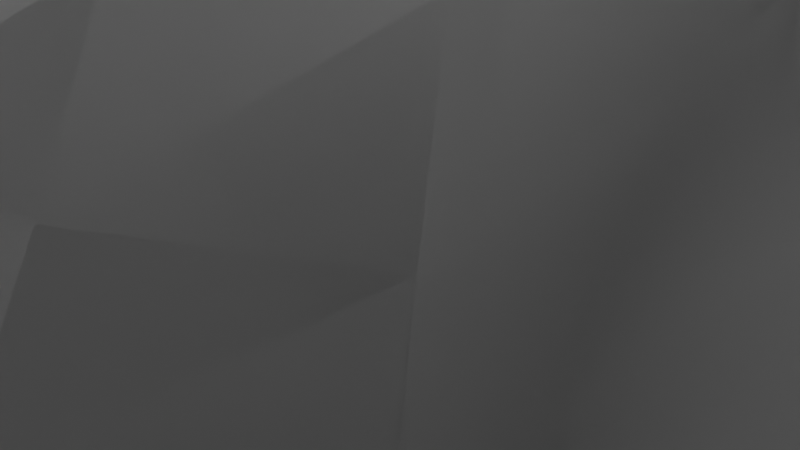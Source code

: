 # Source: EnvironmentStructuresBlockout.blend  (saved by Blender 3.6.13; exported with 4.5.12 LTS)
import bpy
from mathutils import Matrix  # noqa: F401  (used for matrix-valued properties, if any)

bpy.ops.wm.read_factory_settings(use_empty=True)
scene = bpy.context.scene
scene.name = 'Scene'

# ---- collections
col_collection = bpy.data.collections.new('Collection'); scene.collection.children.link(col_collection)

# ---- world
world_world = bpy.data.worlds.new('World'); scene.world = world_world
world_world.use_nodes = True; world_world.node_tree.nodes.clear()
_N = world_world.node_tree.nodes; _L = world_world.node_tree.links
n0 = _N.new('ShaderNodeOutputWorld'); n0.name = 'World Output'; n0.location = (300, 300)
n1 = _N.new('ShaderNodeBackground'); n1.name = 'Background'; n1.location = (10, 300)
n1.inputs[0].default_value = (0.05088, 0.05088, 0.05088, 1.0)
_L.new(n1.outputs[0], n0.inputs[0])
n0.is_active_output = True
world_world.color = (0.05088, 0.05088, 0.05088)
world_world.use_sun_shadow = False
world_world.sun_shadow_jitter_overblur = 0.0

# ---- cameras
cam_camera = bpy.data.cameras.new('Camera')
cam_camera.clip_end = 100.0
cam_camera.ortho_scale = 7.314

# ---- lights
light_light = bpy.data.lights.new('Light', 'POINT')
light_light.transmission_factor = 0.0
light_light.energy = 1000.0
light_light.shadow_soft_size = 0.1
light_light.shadow_maximum_resolution = 0.006
light_light.use_absolute_resolution = True

# ---- meshes
me_vert = bpy.data.meshes.new('Vert')
me_vert.from_pydata([(0.8284, 0.8244, 0.0), (-0.8284, 0.8244, 0.0), (-0.8284, -0.8244, 0.0), (0.8284, -0.8244, 0.0), (0.5386, 0.654, 0.7219), (-0.5386, 0.654, 0.7219), (-0.5386, -0.4006, 0.8314), (0.5386, -0.4006, 0.8314), (0.4561, 1.19, 2.091), (-0.4561, 1.19, 2.091), (-0.4561, 0.5972, 2.748), (0.4561, 0.5972, 2.748), (0.4521, 1.643, 2.4), (-0.4521, 1.643, 2.4), (-0.4521, 1.375, 3.22), (0.4521, 1.375, 3.22), (0.4523, 3.322, 1.634), (-0.4523, 3.322, 1.634), (-0.4523, 3.943, 2.287), (0.4523, 3.943, 2.287), (0.5665, 4.398, 0.6026), (-0.5665, 4.398, 0.6026), (-0.5665, 5.437, 0.9461), (0.5665, 5.437, 0.9461), (0.9188, 4.354, 0.0), (-0.9188, 4.354, 0.0), (-0.9188, 6.164, 0.0), (0.9188, 6.164, 0.0), (0.4715, 2.681, 2.098), (-0.4715, 2.681, 2.098), (-0.4715, 3.214, 2.856), (0.4715, 3.214, 2.856), (0.4569, 0.7932, 1.502), (-0.4569, 0.7932, 1.502), (-0.4569, -0.00171, 1.892), (0.4569, -0.00171, 1.892), (0.4439, 2.138, 2.431), (-0.4439, 2.138, 2.431), (-0.4439, 2.312, 3.252), (0.4439, 2.312, 3.252), (0.4842, 3.995, 1.174), (-0.4842, 3.995, 1.174), (-0.4842, 4.755, 1.757), (0.4842, 4.755, 1.757), (1.156, -1.49e-08, 0.0), (0.0, -1.15, 0.0), (-1.156, 1.49e-08, 0.0), (0.0, 1.15, 0.0), (1.282, 5.259, 0.0), (1.49e-08, 3.996, 0.0), (-1.282, 5.259, 0.0), (-1.49e-08, 6.522, 0.0), (0.6635, 0.714, 0.3504), (-0.6635, 0.714, 0.3504), (6.519e-09, 0.8625, 0.7003), (-0.6635, -0.6041, 0.3864), (-0.7515, 0.1267, 0.7766), (0.6635, -0.6041, 0.3864), (-6.519e-09, -0.6091, 0.853), (0.7515, 0.1267, 0.7766), (0.4545, 0.9741, 1.832), (-9.313e-10, 0.9503, 1.425), (-0.4545, 0.9741, 1.832), (7.451e-09, 1.307, 1.962), (-0.6375, 0.3957, 1.697), (-0.4545, 0.27, 2.365), (-0.6363, 0.8935, 2.42), (9.313e-10, -0.1588, 1.969), (0.4545, 0.27, 2.365), (-7.451e-09, 0.48, 2.877), (0.6375, 0.3957, 1.697), (0.6363, 0.8935, 2.42), (0.4567, 1.413, 2.278), (-0.4567, 1.413, 2.278), (-2.794e-09, 1.696, 2.238), (-0.4567, 0.9646, 3.035), (-0.6308, 1.509, 2.81), (0.4567, 0.9646, 3.035), (2.794e-09, 1.322, 3.382), (0.6308, 1.509, 2.81), (0.4617, 2.988, 1.866), (9.313e-10, 2.576, 1.949), (-0.4617, 2.988, 1.866), (-9.313e-10, 3.199, 1.504), (-0.6579, 2.948, 2.477), (-0.4617, 3.58, 2.568), (-0.6312, 3.632, 1.96), (-9.313e-10, 3.32, 3.005), (0.4617, 3.58, 2.568), (9.313e-10, 4.066, 2.416), (0.6579, 2.948, 2.477), (0.6312, 3.632, 1.96), (0.5032, 4.253, 0.9004), (8.382e-09, 3.845, 1.058), (-0.5032, 4.253, 0.9004), (-9.313e-09, 4.193, 0.5346), (-0.6756, 4.375, 1.465), (-0.5032, 5.108, 1.387), (-0.7905, 4.918, 0.7743), (-8.382e-09, 4.906, 1.872), (0.5032, 5.108, 1.387), (9.313e-09, 5.642, 1.014), (0.6756, 4.375, 1.465), (0.7905, 4.918, 0.7743), (0.7139, 4.415, 0.3005), (-0.7139, 4.415, 0.3005), (-0.7139, 5.789, 0.477), (0.7139, 5.789, 0.477), (0.4603, 2.401, 2.301), (3.725e-09, 2.103, 2.269), (-0.4603, 2.401, 2.301), (-0.6194, 2.225, 2.841), (-0.4603, 2.787, 3.097), (-3.725e-09, 2.347, 3.414), (0.4603, 2.787, 3.097), (0.6194, 2.225, 2.841), (0.4756, 0.68, 1.118), (-0.4756, 0.68, 1.118), (-0.4756, -0.2129, 1.355), (0.4756, -0.2129, 1.355), (0.4433, 1.885, 2.459), (-0.4433, 1.885, 2.459), (-0.4433, 1.83, 3.294), (0.4433, 1.83, 3.294), (0.4648, 3.669, 1.411), (-0.4648, 3.669, 1.411), (-0.4648, 4.35, 2.037), (0.4648, 4.35, 2.037), (9.313e-09, 0.9745, 0.3433), (-0.9258, 0.05497, 0.3684), (-9.313e-09, -0.8646, 0.3935), (0.9258, 0.05497, 0.3684), (1.211e-08, 1.113, 1.727), (-0.6341, 0.622, 2.099), (-1.211e-08, 0.1308, 2.47), (0.6341, 0.622, 2.099), (-9.313e-10, 1.502, 2.128), (-0.6373, 1.189, 2.657), (9.313e-10, 0.8758, 3.185), (0.6373, 1.189, 2.657), (-1.024e-08, 2.871, 1.727), (-0.6442, 3.284, 2.217), (1.024e-08, 3.697, 2.706), (0.6442, 3.284, 2.217), (1.863e-09, 4.084, 0.8042), (-0.7022, 4.681, 1.144), (-1.863e-09, 5.277, 1.483), (0.7022, 4.681, 1.144), (-5.588e-09, 4.144, 0.2656), (-0.9961, 5.102, 0.3887), (5.588e-09, 6.061, 0.5119), (0.9961, 5.102, 0.3887), (9.313e-10, 2.324, 2.144), (-0.6422, 2.594, 2.699), (-9.313e-10, 2.864, 3.254), (0.6422, 2.594, 2.699), (-9.313e-10, 0.8565, 1.071), (-0.6637, 0.2336, 1.236), (9.313e-10, -0.3894, 1.401), (0.6637, 0.2336, 1.236), (4.657e-09, 1.896, 2.294), (-0.6185, 1.857, 2.877), (-4.657e-09, 1.819, 3.459), (0.6185, 1.857, 2.877), (-1.863e-09, 3.535, 1.287), (-0.6485, 4.01, 1.724), (1.863e-09, 4.485, 2.16), (0.6485, 4.01, 1.724), (1.072, 0.4482, 0.0), (1.072, -0.4482, 0.0), (0.4503, -1.066, 0.0), (-0.4503, -1.066, 0.0), (-1.072, -0.4482, 0.0), (-1.072, 0.4482, 0.0), (-0.4503, 1.066, 0.0), (0.4503, 1.066, 0.0), (1.189, 5.751, 0.0), (1.189, 4.767, 0.0), (0.4994, 4.088, 0.0), (-0.4994, 4.088, 0.0), (-1.189, 4.767, 0.0), (-1.189, 5.751, 0.0), (-0.4994, 6.43, 0.0), (0.4994, 6.43, 0.0), (0.5939, 0.6749, 0.5326), (0.7433, 0.7659, 0.1738), (-0.7433, 0.7659, 0.1738), (-0.5939, 0.6749, 0.5326), (-0.2928, 0.8088, 0.7059), (0.2928, 0.8088, 0.7059), (-0.7433, -0.713, 0.1893), (-0.5939, -0.4996, 0.5988), (-0.6967, -0.1599, 0.8064), (-0.6967, 0.4134, 0.7469), (0.7433, -0.713, 0.1893), (0.5939, -0.4996, 0.5988), (0.2928, -0.5554, 0.8474), (-0.2928, -0.5554, 0.8474), (0.6967, 0.4134, 0.7469), (0.6967, -0.1599, 0.8064), (0.4551, 1.08, 1.971), (0.4547, 0.8771, 1.675), (0.2484, 0.9099, 1.445), (-0.2484, 0.9099, 1.445), (-0.4547, 0.8771, 1.675), (-0.4551, 1.08, 1.971), (-0.2479, 1.277, 1.995), (0.2479, 1.277, 1.995), (-0.5911, 0.6118, 1.591), (-0.5911, 0.1797, 1.803), (-0.4547, 0.1262, 2.139), (-0.4551, 0.4278, 2.568), (-0.5899, 0.7324, 2.598), (-0.5899, 1.055, 2.241), (-0.2484, -0.1184, 1.949), (0.2484, -0.1184, 1.949), (0.4547, 0.1262, 2.139), (0.4551, 0.4278, 2.568), (0.2479, 0.5102, 2.844), (-0.2479, 0.5102, 2.844), (0.5911, 0.1797, 1.803), (0.5911, 0.6118, 1.591), (0.5899, 1.055, 2.241), (0.5899, 0.7324, 2.598), (0.4552, 1.527, 2.347), (0.4568, 1.301, 2.193), (-0.4568, 1.301, 2.193), (-0.4552, 1.527, 2.347), (-0.2457, 1.682, 2.28), (0.2457, 1.682, 2.28), (-0.4568, 0.776, 2.904), (-0.4552, 1.164, 3.141), (-0.5848, 1.436, 3.033), (-0.5848, 1.582, 2.587), (0.4568, 0.776, 2.904), (0.4552, 1.164, 3.141), (0.2457, 1.335, 3.34), (-0.2457, 1.335, 3.34), (0.5848, 1.582, 2.587), (0.5848, 1.436, 3.033), (0.4551, 3.152, 1.749), (0.4685, 2.831, 1.984), (0.2563, 2.603, 1.987), (-0.2563, 2.603, 1.987), (-0.4685, 2.831, 1.984), (-0.4551, 3.152, 1.749), (-0.2459, 3.23, 1.538), (0.2459, 3.23, 1.538), (-0.6099, 2.803, 2.271), (-0.6099, 3.093, 2.683), (-0.4685, 3.402, 2.714), (-0.4551, 3.758, 2.424), (-0.5852, 3.801, 2.138), (-0.5852, 3.464, 1.783), (-0.2563, 3.293, 2.967), (0.2563, 3.293, 2.967), (0.4685, 3.402, 2.714), (0.4551, 3.758, 2.424), (0.2459, 4.034, 2.383), (-0.2459, 4.034, 2.383), (0.6099, 3.093, 2.683), (0.6099, 2.803, 2.271), (0.5852, 3.464, 1.783), (0.5852, 3.801, 2.138), (0.5258, 4.342, 0.7531), (0.4917, 4.136, 1.041), (0.2632, 3.884, 1.088), (-0.2632, 3.884, 1.088), (-0.4917, 4.136, 1.041), (-0.5258, 4.342, 0.7531), (-0.308, 4.246, 0.5521), (0.308, 4.246, 0.5521), (-0.6264, 4.169, 1.307), (-0.6264, 4.582, 1.624), (-0.4917, 4.938, 1.583), (-0.5258, 5.272, 1.173), (-0.7329, 5.2, 0.8677), (-0.7329, 4.635, 0.681), (-0.2632, 4.867, 1.842), (0.2632, 4.867, 1.842), (0.4917, 4.938, 1.583), (0.5258, 5.272, 1.173), (0.308, 5.589, 0.9966), (-0.308, 5.589, 0.9966), (0.6264, 4.582, 1.624), (0.6264, 4.169, 1.307), (0.7329, 4.635, 0.681), (0.7329, 5.2, 0.8677), (0.8125, 4.39, 0.1501), (0.6302, 4.421, 0.4514), (-0.6302, 4.421, 0.4514), (-0.8125, 4.39, 0.1501), (-0.6302, 5.609, 0.7133), (-0.8125, 5.975, 0.2389), (0.6302, 5.609, 0.7133), (0.8125, 5.975, 0.2389), (0.4681, 2.538, 2.206), (0.451, 2.267, 2.378), (0.2413, 2.112, 2.311), (-0.2413, 2.112, 2.311), (-0.451, 2.267, 2.378), (-0.4681, 2.538, 2.206), (-0.5742, 2.177, 2.619), (-0.5742, 2.272, 3.064), (-0.451, 2.553, 3.187), (-0.4681, 3.009, 2.985), (-0.2413, 2.338, 3.372), (0.2413, 2.338, 3.372), (0.451, 2.553, 3.187), (0.4681, 3.009, 2.985), (0.5742, 2.272, 3.064), (0.5742, 2.177, 2.619), (0.4627, 0.7266, 1.314), (0.4998, 0.6556, 0.9184), (-0.4998, 0.6556, 0.9184), (-0.4627, 0.7266, 1.314), (-0.4998, -0.3067, 1.086), (-0.4627, -0.1132, 1.627), (0.4998, -0.3067, 1.086), (0.4627, -0.1132, 1.627), (0.4415, 2.01, 2.458), (0.4475, 1.762, 2.439), (-0.4475, 1.762, 2.439), (-0.4415, 2.01, 2.458), (-0.4475, 1.597, 3.271), (-0.4415, 2.07, 3.287), (0.4475, 1.597, 3.271), (0.4415, 2.07, 3.287), (0.475, 3.838, 1.296), (0.4562, 3.496, 1.522), (-0.4562, 3.496, 1.522), (-0.475, 3.838, 1.296), (-0.4562, 4.143, 2.161), (-0.475, 4.557, 1.905), (0.4562, 4.143, 2.161), (0.475, 4.557, 1.905), (3.958e-09, 1.058, 0.1707), (-0.3607, 0.9075, 0.3451), (1.106e-08, 0.9071, 0.5196), (0.3607, 0.9075, 0.3451), (-1.037, 0.02645, 0.1815), (-0.8583, -0.3033, 0.3782), (-0.8288, 0.08766, 0.5657), (-0.8583, 0.4132, 0.3586), (-3.958e-09, -1.005, 0.1923), (0.3607, -0.7975, 0.3917), (-1.106e-08, -0.7317, 0.6119), (-0.3607, -0.7975, 0.3917), (1.037, 0.02645, 0.1815), (0.8583, 0.4132, 0.3586), (0.8288, 0.08766, 0.5657), (0.8583, -0.3033, 0.3782), (1.164e-10, 1.026, 1.584), (-0.2471, 1.077, 1.754), (3.725e-09, 1.209, 1.853), (0.2471, 1.077, 1.754), (-0.6345, 0.5016, 1.907), (-0.5879, 0.4306, 2.244), (-0.635, 0.7537, 2.27), (-0.5879, 0.8134, 1.954), (-1.164e-10, -0.02229, 2.231), (0.2471, 0.1666, 2.443), (-3.725e-09, 0.299, 2.686), (-0.2471, 0.1666, 2.443), (0.6345, 0.5016, 1.907), (0.5879, 0.8134, 1.954), (0.635, 0.7537, 2.27), (0.5879, 0.4306, 2.244), (-1.164e-10, 1.405, 2.053), (-0.2483, 1.479, 2.167), (-3.609e-09, 1.599, 2.19), (0.2483, 1.479, 2.167), (-0.6374, 1.039, 2.548), (-0.5908, 1.067, 2.862), (-0.6352, 1.345, 2.744), (-0.5908, 1.311, 2.451), (1.164e-10, 0.6722, 3.044), (0.2483, 0.8987, 3.146), (3.609e-09, 1.092, 3.298), (-0.2483, 0.8987, 3.146), (0.6374, 1.039, 2.548), (0.5908, 1.311, 2.451), (0.6352, 1.345, 2.744), (0.5908, 1.067, 2.862), (-7.334e-09, 2.718, 1.839), (-0.251, 2.901, 1.763), (-3.842e-09, 3.032, 1.615), (0.251, 2.901, 1.763), (-0.6537, 3.117, 2.349), (-0.5973, 3.445, 2.408), (-0.635, 3.455, 2.086), (-0.5973, 3.123, 2.026), (7.334e-09, 3.515, 2.859), (0.251, 3.667, 2.671), (3.842e-09, 3.877, 2.557), (-0.251, 3.667, 2.671), (0.6537, 3.117, 2.349), (0.5973, 3.123, 2.026), (0.635, 3.455, 2.086), (0.5973, 3.445, 2.408), (1.094e-08, 3.977, 0.9342), (-0.2736, 4.128, 0.8289), (-2.328e-10, 4.158, 0.6702), (0.2736, 4.128, 0.8289), (-0.6862, 4.537, 1.312), (-0.651, 4.913, 1.276), (-0.7337, 4.807, 0.9629), (-0.651, 4.448, 1.011), (-1.094e-08, 5.096, 1.691), (0.2736, 5.233, 1.459), (2.328e-10, 5.456, 1.256), (-0.2736, 5.233, 1.459), (0.6862, 4.537, 1.312), (0.651, 4.448, 1.011), (0.7337, 4.807, 0.9629), (0.651, 4.913, 1.276), (-7.218e-09, 4.186, 0.3996), (-0.3881, 4.214, 0.2746), (0.0, 4.076, 0.1325), (0.3881, 4.214, 0.2746), (-0.8793, 5.015, 0.5824), (-0.9235, 5.476, 0.4367), (-1.134, 5.182, 0.1945), (-0.9235, 4.729, 0.3408), (7.218e-09, 5.844, 0.7651), (0.3881, 5.991, 0.5029), (0.0, 6.289, 0.2564), (-0.3881, 5.991, 0.5029), (0.8793, 5.015, 0.5824), (0.9235, 4.729, 0.3408), (1.134, 5.182, 0.1945), (0.9235, 5.476, 0.4367), (3.842e-09, 2.211, 2.218), (-0.2502, 2.344, 2.185), (-3.492e-10, 2.445, 2.052), (0.2502, 2.344, 2.185), (-0.6294, 2.41, 2.783), (-0.5954, 2.699, 2.916), (-0.6532, 2.774, 2.596), (-0.5954, 2.489, 2.483), (-3.842e-09, 2.61, 3.347), (0.2502, 2.844, 3.214), (3.492e-10, 3.102, 3.139), (-0.2502, 2.844, 3.214), (0.6294, 2.41, 2.783), (0.5954, 2.489, 2.483), (0.6532, 2.774, 2.596), (0.5954, 2.699, 2.916), (3.609e-09, 0.8458, 0.8853), (-0.2586, 0.8111, 1.083), (-3.376e-09, 0.8926, 1.252), (0.2586, 0.8111, 1.083), (-0.6974, 0.1744, 1.002), (-0.6153, -0.00912, 1.301), (-0.6456, 0.3067, 1.471), (-0.6153, 0.4763, 1.172), (-3.609e-09, -0.4969, 1.119), (0.2586, -0.344, 1.389), (3.376e-09, -0.2792, 1.689), (-0.2586, -0.344, 1.389), (0.6974, 0.1744, 1.002), (0.6153, 0.4763, 1.172), (0.6456, 0.3067, 1.471), (0.6153, -0.00912, 1.301), (-3.609e-09, 1.795, 2.274), (-0.241, 1.893, 2.337), (3.725e-09, 1.998, 2.294), (0.241, 1.893, 2.337), (-0.6244, 1.68, 2.855), (-0.5734, 1.843, 3.104), (-0.6161, 2.04, 2.873), (-0.5734, 1.872, 2.65), (3.609e-09, 1.565, 3.436), (0.241, 1.822, 3.417), (-3.725e-09, 2.081, 3.451), (-0.241, 1.822, 3.417), (0.6244, 1.68, 2.855), (0.5734, 1.872, 2.65), (0.6161, 2.04, 2.873), (0.5734, 1.843, 3.104), (2.328e-10, 3.368, 1.396), (-0.2527, 3.569, 1.319), (3.842e-09, 3.696, 1.175), (0.2527, 3.569, 1.319), (-0.6366, 3.819, 1.841), (-0.6012, 4.195, 1.894), (-0.6627, 4.198, 1.601), (-0.6012, 3.825, 1.554), (-2.328e-10, 4.27, 2.287), (0.2527, 4.45, 2.129), (-3.842e-09, 4.7, 2.026), (-0.2527, 4.45, 2.129), (0.6366, 3.819, 1.841), (0.6012, 3.825, 1.554), (0.6627, 4.198, 1.601), (0.6012, 4.195, 1.894), (0.4041, 0.9831, 0.1715), (-0.4041, 0.9831, 0.1715), (-0.3229, 0.8473, 0.5229), (0.3229, 0.8473, 0.5229), (-0.9615, 0.4284, 0.1773), (-0.9615, -0.3755, 0.1857), (-0.7683, -0.2316, 0.5837), (-0.7683, 0.4069, 0.5477), (-0.4041, -0.9302, 0.1915), (0.4041, -0.9302, 0.1915), (0.3229, -0.672, 0.6086), (-0.3229, -0.672, 0.6086), (0.9615, -0.3755, 0.1857), (0.9615, 0.4284, 0.1773), (0.7683, 0.4069, 0.5477), (0.7683, -0.2316, 0.5837), (0.2472, 0.9873, 1.607), (-0.2472, 0.9873, 1.607), (-0.2474, 1.175, 1.884), (0.2474, 1.175, 1.884), (-0.5882, 0.7057, 1.781), (-0.5882, 0.2975, 2.033), (-0.5887, 0.5766, 2.432), (-0.5887, 0.9309, 2.107), (-0.2472, 0.01591, 2.207), (0.2472, 0.01591, 2.207), (0.2474, 0.3321, 2.656), (-0.2474, 0.3321, 2.656), (0.5882, 0.2975, 2.033), (0.5882, 0.7057, 1.781), (0.5887, 0.9309, 2.107), (0.5887, 0.5766, 2.432), (0.2483, 1.378, 2.089), (-0.2483, 1.378, 2.089), (-0.2475, 1.58, 2.23), (0.2475, 1.58, 2.23), (-0.5909, 1.181, 2.355), (-0.5909, 0.8958, 2.742), (-0.5889, 1.247, 2.96), (-0.5889, 1.444, 2.528), (-0.2483, 0.6989, 3.008), (0.2483, 0.6989, 3.008), (0.2475, 1.11, 3.258), (-0.2475, 1.11, 3.258), (0.5909, 0.8958, 2.742), (0.5909, 1.181, 2.355), (0.5889, 1.444, 2.528), (0.5889, 1.247, 2.96), (0.2547, 2.747, 1.876), (-0.2547, 2.747, 1.876), (-0.2474, 3.063, 1.649), (0.2474, 3.063, 1.649), (-0.606, 2.962, 2.15), (-0.606, 3.272, 2.547), (-0.5887, 3.619, 2.27), (-0.5887, 3.29, 1.903), (-0.2547, 3.486, 2.821), (0.2547, 3.486, 2.821), (0.2474, 3.847, 2.523), (-0.2474, 3.847, 2.523), (0.606, 3.272, 2.547), (0.606, 2.962, 2.15), (0.5887, 3.29, 1.903), (0.5887, 3.619, 2.27), (0.2673, 4.018, 0.9618), (-0.2673, 4.018, 0.9618), (-0.2859, 4.206, 0.6915), (0.2859, 4.206, 0.6915), (-0.6361, 4.319, 1.165), (-0.6361, 4.755, 1.46), (-0.6802, 5.06, 1.077), (-0.6802, 4.554, 0.8489), (-0.2673, 5.055, 1.663), (0.2673, 5.055, 1.663), (0.2859, 5.408, 1.234), (-0.2859, 5.408, 1.234), (0.6361, 4.755, 1.46), (0.6361, 4.319, 1.165), (0.6802, 4.554, 0.8489), (0.6802, 5.06, 1.077), (0.3426, 4.247, 0.413), (-0.3426, 4.247, 0.413), (-0.4417, 4.157, 0.1371), (0.4417, 4.157, 0.1371), (-0.8152, 4.692, 0.5112), (-0.8152, 5.338, 0.6535), (-1.051, 5.613, 0.2186), (-1.051, 4.751, 0.1704), (-0.3426, 5.784, 0.7518), (0.3426, 5.784, 0.7518), (0.4417, 6.208, 0.2519), (-0.4417, 6.208, 0.2519), (0.8152, 5.338, 0.6535), (0.8152, 4.692, 0.5112), (1.051, 4.751, 0.1704), (1.051, 5.613, 0.2186), (0.2452, 2.225, 2.259), (-0.2452, 2.225, 2.259), (-0.2545, 2.469, 2.092), (0.2545, 2.469, 2.092), (-0.5835, 2.333, 2.563), (-0.5835, 2.488, 3.003), (-0.6056, 2.902, 2.807), (-0.6056, 2.646, 2.384), (-0.2452, 2.595, 3.306), (0.2452, 2.595, 3.306), (0.2545, 3.078, 3.099), (-0.2545, 3.078, 3.099), (0.5835, 2.488, 3.003), (0.5835, 2.333, 2.563), (0.6056, 2.646, 2.384), (0.6056, 2.902, 2.807), (0.2717, 0.7968, 0.8938), (-0.2717, 0.7968, 0.8938), (-0.2515, 0.8499, 1.268), (0.2515, 0.8499, 1.268), (-0.6466, 0.436, 0.9566), (-0.6466, -0.08709, 1.048), (-0.5985, 0.07845, 1.556), (-0.5985, 0.5349, 1.386), (-0.2717, -0.4479, 1.11), (0.2717, -0.4479, 1.11), (0.2515, -0.2365, 1.673), (-0.2515, -0.2365, 1.673), (0.6466, -0.08709, 1.048), (0.6466, 0.436, 0.9566), (0.5985, 0.5349, 1.386), (0.5985, 0.07845, 1.556), (0.2433, 1.787, 2.317), (-0.2433, 1.787, 2.317), (-0.24, 2.001, 2.336), (0.24, 2.001, 2.336), (-0.5789, 1.725, 2.629), (-0.5789, 1.635, 3.081), (-0.5712, 2.056, 3.098), (-0.5712, 2.024, 2.647), (-0.2433, 1.573, 3.394), (0.2433, 1.573, 3.394), (0.24, 2.078, 3.409), (-0.24, 2.078, 3.409), (0.5789, 1.635, 3.081), (0.5789, 1.725, 2.629), (0.5712, 2.024, 2.647), (0.5712, 2.056, 3.098), (0.248, 3.401, 1.428), (-0.248, 3.401, 1.428), (-0.2582, 3.732, 1.206), (0.2582, 3.732, 1.206), (-0.5902, 3.643, 1.668), (-0.5902, 3.995, 2.015), (-0.6144, 4.393, 1.766), (-0.6144, 4.002, 1.435), (-0.248, 4.238, 2.254), (0.248, 4.238, 2.254), (0.2582, 4.663, 1.995), (-0.2582, 4.663, 1.995), (0.5902, 3.995, 2.015), (0.5902, 3.643, 1.668), (0.6144, 4.002, 1.435), (0.6144, 4.393, 1.766)], [], [(0, 175, 496, 185), (175, 47, 336, 496), (496, 336, 128, 339), (185, 496, 339, 52), (47, 174, 497, 336), (174, 1, 186, 497), (497, 186, 53, 337), (336, 497, 337, 128), (128, 337, 498, 338), (337, 53, 187, 498), (498, 187, 5, 188), (338, 498, 188, 54), (52, 339, 499, 184), (339, 128, 338, 499), (499, 338, 54, 189), (184, 499, 189, 4), (1, 173, 500, 186), (173, 46, 340, 500), (500, 340, 129, 343), (186, 500, 343, 53), (46, 172, 501, 340), (172, 2, 190, 501), (501, 190, 55, 341), (340, 501, 341, 129), (129, 341, 502, 342), (341, 55, 191, 502), (502, 191, 6, 192), (342, 502, 192, 56), (53, 343, 503, 187), (343, 129, 342, 503), (503, 342, 56, 193), (187, 503, 193, 5), (2, 171, 504, 190), (171, 45, 344, 504), (504, 344, 130, 347), (190, 504, 347, 55), (45, 170, 505, 344), (170, 3, 194, 505), (505, 194, 57, 345), (344, 505, 345, 130), (130, 345, 506, 346), (345, 57, 195, 506), (506, 195, 7, 196), (346, 506, 196, 58), (55, 347, 507, 191), (347, 130, 346, 507), (507, 346, 58, 197), (191, 507, 197, 6), (3, 169, 508, 194), (169, 44, 348, 508), (508, 348, 131, 351), (194, 508, 351, 57), (44, 168, 509, 348), (168, 0, 185, 509), (509, 185, 52, 349), (348, 509, 349, 131), (131, 349, 510, 350), (349, 52, 184, 510), (510, 184, 4, 198), (350, 510, 198, 59), (57, 351, 511, 195), (351, 131, 350, 511), (511, 350, 59, 199), (195, 511, 199, 7), (32, 202, 512, 201), (202, 61, 352, 512), (512, 352, 132, 355), (201, 512, 355, 60), (61, 203, 513, 352), (203, 33, 204, 513), (513, 204, 62, 353), (352, 513, 353, 132), (132, 353, 514, 354), (353, 62, 205, 514), (514, 205, 9, 206), (354, 514, 206, 63), (60, 355, 515, 200), (355, 132, 354, 515), (515, 354, 63, 207), (200, 515, 207, 8), (33, 208, 516, 204), (208, 64, 356, 516), (516, 356, 133, 359), (204, 516, 359, 62), (64, 209, 517, 356), (209, 34, 210, 517), (517, 210, 65, 357), (356, 517, 357, 133), (133, 357, 518, 358), (357, 65, 211, 518), (518, 211, 10, 212), (358, 518, 212, 66), (62, 359, 519, 205), (359, 133, 358, 519), (519, 358, 66, 213), (205, 519, 213, 9), (34, 214, 520, 210), (214, 67, 360, 520), (520, 360, 134, 363), (210, 520, 363, 65), (67, 215, 521, 360), (215, 35, 216, 521), (521, 216, 68, 361), (360, 521, 361, 134), (134, 361, 522, 362), (361, 68, 217, 522), (522, 217, 11, 218), (362, 522, 218, 69), (65, 363, 523, 211), (363, 134, 362, 523), (523, 362, 69, 219), (211, 523, 219, 10), (35, 220, 524, 216), (220, 70, 364, 524), (524, 364, 135, 367), (216, 524, 367, 68), (70, 221, 525, 364), (221, 32, 201, 525), (525, 201, 60, 365), (364, 525, 365, 135), (135, 365, 526, 366), (365, 60, 200, 526), (526, 200, 8, 222), (366, 526, 222, 71), (68, 367, 527, 217), (367, 135, 366, 527), (527, 366, 71, 223), (217, 527, 223, 11), (8, 207, 528, 225), (207, 63, 368, 528), (528, 368, 136, 371), (225, 528, 371, 72), (63, 206, 529, 368), (206, 9, 226, 529), (529, 226, 73, 369), (368, 529, 369, 136), (136, 369, 530, 370), (369, 73, 227, 530), (530, 227, 13, 228), (370, 530, 228, 74), (72, 371, 531, 224), (371, 136, 370, 531), (531, 370, 74, 229), (224, 531, 229, 12), (9, 213, 532, 226), (213, 66, 372, 532), (532, 372, 137, 375), (226, 532, 375, 73), (66, 212, 533, 372), (212, 10, 230, 533), (533, 230, 75, 373), (372, 533, 373, 137), (137, 373, 534, 374), (373, 75, 231, 534), (534, 231, 14, 232), (374, 534, 232, 76), (73, 375, 535, 227), (375, 137, 374, 535), (535, 374, 76, 233), (227, 535, 233, 13), (10, 219, 536, 230), (219, 69, 376, 536), (536, 376, 138, 379), (230, 536, 379, 75), (69, 218, 537, 376), (218, 11, 234, 537), (537, 234, 77, 377), (376, 537, 377, 138), (138, 377, 538, 378), (377, 77, 235, 538), (538, 235, 15, 236), (378, 538, 236, 78), (75, 379, 539, 231), (379, 138, 378, 539), (539, 378, 78, 237), (231, 539, 237, 14), (11, 223, 540, 234), (223, 71, 380, 540), (540, 380, 139, 383), (234, 540, 383, 77), (71, 222, 541, 380), (222, 8, 225, 541), (541, 225, 72, 381), (380, 541, 381, 139), (139, 381, 542, 382), (381, 72, 224, 542), (542, 224, 12, 238), (382, 542, 238, 79), (77, 383, 543, 235), (383, 139, 382, 543), (543, 382, 79, 239), (235, 543, 239, 15), (28, 242, 544, 241), (242, 81, 384, 544), (544, 384, 140, 387), (241, 544, 387, 80), (81, 243, 545, 384), (243, 29, 244, 545), (545, 244, 82, 385), (384, 545, 385, 140), (140, 385, 546, 386), (385, 82, 245, 546), (546, 245, 17, 246), (386, 546, 246, 83), (80, 387, 547, 240), (387, 140, 386, 547), (547, 386, 83, 247), (240, 547, 247, 16), (29, 248, 548, 244), (248, 84, 388, 548), (548, 388, 141, 391), (244, 548, 391, 82), (84, 249, 549, 388), (249, 30, 250, 549), (549, 250, 85, 389), (388, 549, 389, 141), (141, 389, 550, 390), (389, 85, 251, 550), (550, 251, 18, 252), (390, 550, 252, 86), (82, 391, 551, 245), (391, 141, 390, 551), (551, 390, 86, 253), (245, 551, 253, 17), (30, 254, 552, 250), (254, 87, 392, 552), (552, 392, 142, 395), (250, 552, 395, 85), (87, 255, 553, 392), (255, 31, 256, 553), (553, 256, 88, 393), (392, 553, 393, 142), (142, 393, 554, 394), (393, 88, 257, 554), (554, 257, 19, 258), (394, 554, 258, 89), (85, 395, 555, 251), (395, 142, 394, 555), (555, 394, 89, 259), (251, 555, 259, 18), (31, 260, 556, 256), (260, 90, 396, 556), (556, 396, 143, 399), (256, 556, 399, 88), (90, 261, 557, 396), (261, 28, 241, 557), (557, 241, 80, 397), (396, 557, 397, 143), (143, 397, 558, 398), (397, 80, 240, 558), (558, 240, 16, 262), (398, 558, 262, 91), (88, 399, 559, 257), (399, 143, 398, 559), (559, 398, 91, 263), (257, 559, 263, 19), (40, 266, 560, 265), (266, 93, 400, 560), (560, 400, 144, 403), (265, 560, 403, 92), (93, 267, 561, 400), (267, 41, 268, 561), (561, 268, 94, 401), (400, 561, 401, 144), (144, 401, 562, 402), (401, 94, 269, 562), (562, 269, 21, 270), (402, 562, 270, 95), (92, 403, 563, 264), (403, 144, 402, 563), (563, 402, 95, 271), (264, 563, 271, 20), (41, 272, 564, 268), (272, 96, 404, 564), (564, 404, 145, 407), (268, 564, 407, 94), (96, 273, 565, 404), (273, 42, 274, 565), (565, 274, 97, 405), (404, 565, 405, 145), (145, 405, 566, 406), (405, 97, 275, 566), (566, 275, 22, 276), (406, 566, 276, 98), (94, 407, 567, 269), (407, 145, 406, 567), (567, 406, 98, 277), (269, 567, 277, 21), (42, 278, 568, 274), (278, 99, 408, 568), (568, 408, 146, 411), (274, 568, 411, 97), (99, 279, 569, 408), (279, 43, 280, 569), (569, 280, 100, 409), (408, 569, 409, 146), (146, 409, 570, 410), (409, 100, 281, 570), (570, 281, 23, 282), (410, 570, 282, 101), (97, 411, 571, 275), (411, 146, 410, 571), (571, 410, 101, 283), (275, 571, 283, 22), (43, 284, 572, 280), (284, 102, 412, 572), (572, 412, 147, 415), (280, 572, 415, 100), (102, 285, 573, 412), (285, 40, 265, 573), (573, 265, 92, 413), (412, 573, 413, 147), (147, 413, 574, 414), (413, 92, 264, 574), (574, 264, 20, 286), (414, 574, 286, 103), (100, 415, 575, 281), (415, 147, 414, 575), (575, 414, 103, 287), (281, 575, 287, 23), (20, 271, 576, 289), (271, 95, 416, 576), (576, 416, 148, 419), (289, 576, 419, 104), (95, 270, 577, 416), (270, 21, 290, 577), (577, 290, 105, 417), (416, 577, 417, 148), (148, 417, 578, 418), (417, 105, 291, 578), (578, 291, 25, 179), (418, 578, 179, 49), (104, 419, 579, 288), (419, 148, 418, 579), (579, 418, 49, 178), (288, 579, 178, 24), (21, 277, 580, 290), (277, 98, 420, 580), (580, 420, 149, 423), (290, 580, 423, 105), (98, 276, 581, 420), (276, 22, 292, 581), (581, 292, 106, 421), (420, 581, 421, 149), (149, 421, 582, 422), (421, 106, 293, 582), (582, 293, 26, 181), (422, 582, 181, 50), (105, 423, 583, 291), (423, 149, 422, 583), (583, 422, 50, 180), (291, 583, 180, 25), (22, 283, 584, 292), (283, 101, 424, 584), (584, 424, 150, 427), (292, 584, 427, 106), (101, 282, 585, 424), (282, 23, 294, 585), (585, 294, 107, 425), (424, 585, 425, 150), (150, 425, 586, 426), (425, 107, 295, 586), (586, 295, 27, 183), (426, 586, 183, 51), (106, 427, 587, 293), (427, 150, 426, 587), (587, 426, 51, 182), (293, 587, 182, 26), (23, 287, 588, 294), (287, 103, 428, 588), (588, 428, 151, 431), (294, 588, 431, 107), (103, 286, 589, 428), (286, 20, 289, 589), (589, 289, 104, 429), (428, 589, 429, 151), (151, 429, 590, 430), (429, 104, 288, 590), (590, 288, 24, 177), (430, 590, 177, 48), (107, 431, 591, 295), (431, 151, 430, 591), (591, 430, 48, 176), (295, 591, 176, 27), (36, 298, 592, 297), (298, 109, 432, 592), (592, 432, 152, 435), (297, 592, 435, 108), (109, 299, 593, 432), (299, 37, 300, 593), (593, 300, 110, 433), (432, 593, 433, 152), (152, 433, 594, 434), (433, 110, 301, 594), (594, 301, 29, 243), (434, 594, 243, 81), (108, 435, 595, 296), (435, 152, 434, 595), (595, 434, 81, 242), (296, 595, 242, 28), (37, 302, 596, 300), (302, 111, 436, 596), (596, 436, 153, 439), (300, 596, 439, 110), (111, 303, 597, 436), (303, 38, 304, 597), (597, 304, 112, 437), (436, 597, 437, 153), (153, 437, 598, 438), (437, 112, 305, 598), (598, 305, 30, 249), (438, 598, 249, 84), (110, 439, 599, 301), (439, 153, 438, 599), (599, 438, 84, 248), (301, 599, 248, 29), (38, 306, 600, 304), (306, 113, 440, 600), (600, 440, 154, 443), (304, 600, 443, 112), (113, 307, 601, 440), (307, 39, 308, 601), (601, 308, 114, 441), (440, 601, 441, 154), (154, 441, 602, 442), (441, 114, 309, 602), (602, 309, 31, 255), (442, 602, 255, 87), (112, 443, 603, 305), (443, 154, 442, 603), (603, 442, 87, 254), (305, 603, 254, 30), (39, 310, 604, 308), (310, 115, 444, 604), (604, 444, 155, 447), (308, 604, 447, 114), (115, 311, 605, 444), (311, 36, 297, 605), (605, 297, 108, 445), (444, 605, 445, 155), (155, 445, 606, 446), (445, 108, 296, 606), (606, 296, 28, 261), (446, 606, 261, 90), (114, 447, 607, 309), (447, 155, 446, 607), (607, 446, 90, 260), (309, 607, 260, 31), (4, 189, 608, 313), (189, 54, 448, 608), (608, 448, 156, 451), (313, 608, 451, 116), (54, 188, 609, 448), (188, 5, 314, 609), (609, 314, 117, 449), (448, 609, 449, 156), (156, 449, 610, 450), (449, 117, 315, 610), (610, 315, 33, 203), (450, 610, 203, 61), (116, 451, 611, 312), (451, 156, 450, 611), (611, 450, 61, 202), (312, 611, 202, 32), (5, 193, 612, 314), (193, 56, 452, 612), (612, 452, 157, 455), (314, 612, 455, 117), (56, 192, 613, 452), (192, 6, 316, 613), (613, 316, 118, 453), (452, 613, 453, 157), (157, 453, 614, 454), (453, 118, 317, 614), (614, 317, 34, 209), (454, 614, 209, 64), (117, 455, 615, 315), (455, 157, 454, 615), (615, 454, 64, 208), (315, 615, 208, 33), (6, 197, 616, 316), (197, 58, 456, 616), (616, 456, 158, 459), (316, 616, 459, 118), (58, 196, 617, 456), (196, 7, 318, 617), (617, 318, 119, 457), (456, 617, 457, 158), (158, 457, 618, 458), (457, 119, 319, 618), (618, 319, 35, 215), (458, 618, 215, 67), (118, 459, 619, 317), (459, 158, 458, 619), (619, 458, 67, 214), (317, 619, 214, 34), (7, 199, 620, 318), (199, 59, 460, 620), (620, 460, 159, 463), (318, 620, 463, 119), (59, 198, 621, 460), (198, 4, 313, 621), (621, 313, 116, 461), (460, 621, 461, 159), (159, 461, 622, 462), (461, 116, 312, 622), (622, 312, 32, 221), (462, 622, 221, 70), (119, 463, 623, 319), (463, 159, 462, 623), (623, 462, 70, 220), (319, 623, 220, 35), (12, 229, 624, 321), (229, 74, 464, 624), (624, 464, 160, 467), (321, 624, 467, 120), (74, 228, 625, 464), (228, 13, 322, 625), (625, 322, 121, 465), (464, 625, 465, 160), (160, 465, 626, 466), (465, 121, 323, 626), (626, 323, 37, 299), (466, 626, 299, 109), (120, 467, 627, 320), (467, 160, 466, 627), (627, 466, 109, 298), (320, 627, 298, 36), (13, 233, 628, 322), (233, 76, 468, 628), (628, 468, 161, 471), (322, 628, 471, 121), (76, 232, 629, 468), (232, 14, 324, 629), (629, 324, 122, 469), (468, 629, 469, 161), (161, 469, 630, 470), (469, 122, 325, 630), (630, 325, 38, 303), (470, 630, 303, 111), (121, 471, 631, 323), (471, 161, 470, 631), (631, 470, 111, 302), (323, 631, 302, 37), (14, 237, 632, 324), (237, 78, 472, 632), (632, 472, 162, 475), (324, 632, 475, 122), (78, 236, 633, 472), (236, 15, 326, 633), (633, 326, 123, 473), (472, 633, 473, 162), (162, 473, 634, 474), (473, 123, 327, 634), (634, 327, 39, 307), (474, 634, 307, 113), (122, 475, 635, 325), (475, 162, 474, 635), (635, 474, 113, 306), (325, 635, 306, 38), (15, 239, 636, 326), (239, 79, 476, 636), (636, 476, 163, 479), (326, 636, 479, 123), (79, 238, 637, 476), (238, 12, 321, 637), (637, 321, 120, 477), (476, 637, 477, 163), (163, 477, 638, 478), (477, 120, 320, 638), (638, 320, 36, 311), (478, 638, 311, 115), (123, 479, 639, 327), (479, 163, 478, 639), (639, 478, 115, 310), (327, 639, 310, 39), (16, 247, 640, 329), (247, 83, 480, 640), (640, 480, 164, 483), (329, 640, 483, 124), (83, 246, 641, 480), (246, 17, 330, 641), (641, 330, 125, 481), (480, 641, 481, 164), (164, 481, 642, 482), (481, 125, 331, 642), (642, 331, 41, 267), (482, 642, 267, 93), (124, 483, 643, 328), (483, 164, 482, 643), (643, 482, 93, 266), (328, 643, 266, 40), (17, 253, 644, 330), (253, 86, 484, 644), (644, 484, 165, 487), (330, 644, 487, 125), (86, 252, 645, 484), (252, 18, 332, 645), (645, 332, 126, 485), (484, 645, 485, 165), (165, 485, 646, 486), (485, 126, 333, 646), (646, 333, 42, 273), (486, 646, 273, 96), (125, 487, 647, 331), (487, 165, 486, 647), (647, 486, 96, 272), (331, 647, 272, 41), (18, 259, 648, 332), (259, 89, 488, 648), (648, 488, 166, 491), (332, 648, 491, 126), (89, 258, 649, 488), (258, 19, 334, 649), (649, 334, 127, 489), (488, 649, 489, 166), (166, 489, 650, 490), (489, 127, 335, 650), (650, 335, 43, 279), (490, 650, 279, 99), (126, 491, 651, 333), (491, 166, 490, 651), (651, 490, 99, 278), (333, 651, 278, 42), (19, 263, 652, 334), (263, 91, 492, 652), (652, 492, 167, 495), (334, 652, 495, 127), (91, 262, 653, 492), (262, 16, 329, 653), (653, 329, 124, 493), (492, 653, 493, 167), (167, 493, 654, 494), (493, 124, 328, 654), (654, 328, 40, 285), (494, 654, 285, 102), (127, 495, 655, 335), (495, 167, 494, 655), (655, 494, 102, 284), (335, 655, 284, 43)])
me_vert.polygons.foreach_set('use_smooth', [True] * 640)
me_vert.update()
me_vert_001 = bpy.data.meshes.new('Vert.001')
me_vert_001.from_pydata([(0.8284, 0.8244, 0.0), (-0.8284, 0.8244, 0.0), (-0.8284, -0.8244, 0.0), (0.8284, -0.8244, 0.0), (0.5386, 0.654, 0.7219), (-0.5386, 0.654, 0.7219), (-0.5386, -0.4006, 0.8314), (0.5386, -0.4006, 0.8314), (0.4561, 1.19, 2.091), (-0.4561, 1.19, 2.091), (-0.4561, 0.5972, 2.748), (0.4561, 0.5972, 2.748), (0.4521, 1.643, 2.4), (-0.4521, 1.643, 2.4), (-0.4521, 1.375, 3.22), (0.4521, 1.375, 3.22), (0.4523, 3.322, 1.634), (-0.4523, 3.322, 1.634), (-0.4523, 3.943, 2.287), (0.4523, 3.943, 2.287), (0.5665, 4.398, 0.6026), (-0.5665, 4.398, 0.6026), (-0.5665, 5.437, 0.9461), (0.5665, 5.437, 0.9461), (0.9188, 4.354, 0.0), (-0.9188, 4.354, 0.0), (-0.9188, 6.164, 0.0), (0.9188, 6.164, 0.0), (0.4715, 2.681, 2.098), (-0.4715, 2.681, 2.098), (-0.4715, 3.214, 2.856), (0.4715, 3.214, 2.856), (0.4569, 0.7932, 1.502), (-0.4569, 0.7932, 1.502), (-0.4569, -0.00171, 1.892), (0.4569, -0.00171, 1.892), (0.4439, 2.138, 2.431), (-0.4439, 2.138, 2.431), (-0.4439, 2.312, 3.252), (0.4439, 2.312, 3.252), (0.4842, 3.995, 1.174), (-0.4842, 3.995, 1.174), (-0.4842, 4.755, 1.757), (0.4842, 4.755, 1.757), (1.156, -1.49e-08, 0.0), (0.0, -1.15, 0.0), (-1.156, 1.49e-08, 0.0), (0.0, 1.15, 0.0), (1.282, 5.259, 0.0), (1.49e-08, 3.996, 0.0), (-1.282, 5.259, 0.0), (-1.49e-08, 6.522, 0.0), (0.6635, 0.714, 0.3504), (-0.6635, 0.714, 0.3504), (6.519e-09, 0.8625, 0.7003), (-0.6635, -0.6041, 0.3864), (-0.7515, 0.1267, 0.7766), (0.6635, -0.6041, 0.3864), (-6.519e-09, -0.6091, 0.853), (0.7515, 0.1267, 0.7766), (0.4545, 0.9741, 1.832), (-9.313e-10, 0.9503, 1.425), (-0.4545, 0.9741, 1.832), (7.451e-09, 1.307, 1.962), (-0.6375, 0.3957, 1.697), (-0.4545, 0.27, 2.365), (-0.6363, 0.8935, 2.42), (9.313e-10, -0.1588, 1.969), (0.4545, 0.27, 2.365), (-7.451e-09, 0.48, 2.877), (0.6375, 0.3957, 1.697), (0.6363, 0.8935, 2.42), (0.4567, 1.413, 2.278), (-0.4567, 1.413, 2.278), (-2.794e-09, 1.696, 2.238), (-0.4567, 0.9646, 3.035), (-0.6308, 1.509, 2.81), (0.4567, 0.9646, 3.035), (2.794e-09, 1.322, 3.382), (0.6308, 1.509, 2.81), (0.4617, 2.988, 1.866), (9.313e-10, 2.576, 1.949), (-0.4617, 2.988, 1.866), (-9.313e-10, 3.199, 1.504), (-0.6579, 2.948, 2.477), (-0.4617, 3.58, 2.568), (-0.6312, 3.632, 1.96), (-9.313e-10, 3.32, 3.005), (0.4617, 3.58, 2.568), (9.313e-10, 4.066, 2.416), (0.6579, 2.948, 2.477), (0.6312, 3.632, 1.96), (0.5032, 4.253, 0.9004), (8.382e-09, 3.845, 1.058), (-0.5032, 4.253, 0.9004), (-9.313e-09, 4.193, 0.5346), (-0.6756, 4.375, 1.465), (-0.5032, 5.108, 1.387), (-0.7905, 4.918, 0.7743), (-8.382e-09, 4.906, 1.872), (0.5032, 5.108, 1.387), (9.313e-09, 5.642, 1.014), (0.6756, 4.375, 1.465), (0.7905, 4.918, 0.7743), (0.7139, 4.415, 0.3005), (-0.7139, 4.415, 0.3005), (-0.7139, 5.789, 0.477), (0.7139, 5.789, 0.477), (0.4603, 2.401, 2.301), (3.725e-09, 2.103, 2.269), (-0.4603, 2.401, 2.301), (-0.6194, 2.225, 2.841), (-0.4603, 2.787, 3.097), (-3.725e-09, 2.347, 3.414), (0.4603, 2.787, 3.097), (0.6194, 2.225, 2.841), (0.4756, 0.68, 1.118), (-0.4756, 0.68, 1.118), (-0.4756, -0.2129, 1.355), (0.4756, -0.2129, 1.355), (0.4433, 1.885, 2.459), (-0.4433, 1.885, 2.459), (-0.4433, 1.83, 3.294), (0.4433, 1.83, 3.294), (0.4648, 3.669, 1.411), (-0.4648, 3.669, 1.411), (-0.4648, 4.35, 2.037), (0.4648, 4.35, 2.037), (9.313e-09, 0.9745, 0.3433), (-0.9258, 0.05497, 0.3684), (-9.313e-09, -0.8646, 0.3935), (0.9258, 0.05497, 0.3684), (1.211e-08, 1.113, 1.727), (-0.6341, 0.622, 2.099), (-1.211e-08, 0.1308, 2.47), (0.6341, 0.622, 2.099), (-9.313e-10, 1.502, 2.128), (-0.6373, 1.189, 2.657), (9.313e-10, 0.8758, 3.185), (0.6373, 1.189, 2.657), (-1.024e-08, 2.871, 1.727), (-0.6442, 3.284, 2.217), (1.024e-08, 3.697, 2.706), (0.6442, 3.284, 2.217), (1.863e-09, 4.084, 0.8042), (-0.7022, 4.681, 1.144), (-1.863e-09, 5.277, 1.483), (0.7022, 4.681, 1.144), (-5.588e-09, 4.144, 0.2656), (-0.9961, 5.102, 0.3887), (5.588e-09, 6.061, 0.5119), (0.9961, 5.102, 0.3887), (9.313e-10, 2.324, 2.144), (-0.6422, 2.594, 2.699), (-9.313e-10, 2.864, 3.254), (0.6422, 2.594, 2.699), (-9.313e-10, 0.8565, 1.071), (-0.6637, 0.2336, 1.236), (9.313e-10, -0.3894, 1.401), (0.6637, 0.2336, 1.236), (4.657e-09, 1.896, 2.294), (-0.6185, 1.857, 2.877), (-4.657e-09, 1.819, 3.459), (0.6185, 1.857, 2.877), (-1.863e-09, 3.535, 1.287), (-0.6485, 4.01, 1.724), (1.863e-09, 4.485, 2.16), (0.6485, 4.01, 1.724), (1.072, 0.4482, 0.0), (1.072, -0.4482, 0.0), (0.4503, -1.066, 0.0), (-0.4503, -1.066, 0.0), (-1.072, -0.4482, 0.0), (-1.072, 0.4482, 0.0), (-0.4503, 1.066, 0.0), (0.4503, 1.066, 0.0), (1.189, 5.751, 0.0), (1.189, 4.767, 0.0), (0.4994, 4.088, 0.0), (-0.4994, 4.088, 0.0), (-1.189, 4.767, 0.0), (-1.189, 5.751, 0.0), (-0.4994, 6.43, 0.0), (0.4994, 6.43, 0.0), (0.5939, 0.6749, 0.5326), (0.7433, 0.7659, 0.1738), (-0.7433, 0.7659, 0.1738), (-0.5939, 0.6749, 0.5326), (-0.2928, 0.8088, 0.7059), (0.2928, 0.8088, 0.7059), (-0.7433, -0.713, 0.1893), (-0.5939, -0.4996, 0.5988), (-0.6967, -0.1599, 0.8064), (-0.6967, 0.4134, 0.7469), (0.7433, -0.713, 0.1893), (0.5939, -0.4996, 0.5988), (0.2928, -0.5554, 0.8474), (-0.2928, -0.5554, 0.8474), (0.6967, 0.4134, 0.7469), (0.6967, -0.1599, 0.8064), (0.4551, 1.08, 1.971), (0.4547, 0.8771, 1.675), (0.2484, 0.9099, 1.445), (-0.2484, 0.9099, 1.445), (-0.4547, 0.8771, 1.675), (-0.4551, 1.08, 1.971), (-0.2479, 1.277, 1.995), (0.2479, 1.277, 1.995), (-0.5911, 0.6118, 1.591), (-0.5911, 0.1797, 1.803), (-0.4547, 0.1262, 2.139), (-0.4551, 0.4278, 2.568), (-0.5899, 0.7324, 2.598), (-0.5899, 1.055, 2.241), (-0.2484, -0.1184, 1.949), (0.2484, -0.1184, 1.949), (0.4547, 0.1262, 2.139), (0.4551, 0.4278, 2.568), (0.2479, 0.5102, 2.844), (-0.2479, 0.5102, 2.844), (0.5911, 0.1797, 1.803), (0.5911, 0.6118, 1.591), (0.5899, 1.055, 2.241), (0.5899, 0.7324, 2.598), (0.4552, 1.527, 2.347), (0.4568, 1.301, 2.193), (-0.4568, 1.301, 2.193), (-0.4552, 1.527, 2.347), (-0.2457, 1.682, 2.28), (0.2457, 1.682, 2.28), (-0.4568, 0.776, 2.904), (-0.4552, 1.164, 3.141), (-0.5848, 1.436, 3.033), (-0.5848, 1.582, 2.587), (0.4568, 0.776, 2.904), (0.4552, 1.164, 3.141), (0.2457, 1.335, 3.34), (-0.2457, 1.335, 3.34), (0.5848, 1.582, 2.587), (0.5848, 1.436, 3.033), (0.4551, 3.152, 1.749), (0.4685, 2.831, 1.984), (0.2563, 2.603, 1.987), (-0.2563, 2.603, 1.987), (-0.4685, 2.831, 1.984), (-0.4551, 3.152, 1.749), (-0.2459, 3.23, 1.538), (0.2459, 3.23, 1.538), (-0.6099, 2.803, 2.271), (-0.6099, 3.093, 2.683), (-0.4685, 3.402, 2.714), (-0.4551, 3.758, 2.424), (-0.5852, 3.801, 2.138), (-0.5852, 3.464, 1.783), (-0.2563, 3.293, 2.967), (0.2563, 3.293, 2.967), (0.4685, 3.402, 2.714), (0.4551, 3.758, 2.424), (0.2459, 4.034, 2.383), (-0.2459, 4.034, 2.383), (0.6099, 3.093, 2.683), (0.6099, 2.803, 2.271), (0.5852, 3.464, 1.783), (0.5852, 3.801, 2.138), (0.5258, 4.342, 0.7531), (0.4917, 4.136, 1.041), (0.2632, 3.884, 1.088), (-0.2632, 3.884, 1.088), (-0.4917, 4.136, 1.041), (-0.5258, 4.342, 0.7531), (-0.308, 4.246, 0.5521), (0.308, 4.246, 0.5521), (-0.6264, 4.169, 1.307), (-0.6264, 4.582, 1.624), (-0.4917, 4.938, 1.583), (-0.5258, 5.272, 1.173), (-0.7329, 5.2, 0.8677), (-0.7329, 4.635, 0.681), (-0.2632, 4.867, 1.842), (0.2632, 4.867, 1.842), (0.4917, 4.938, 1.583), (0.5258, 5.272, 1.173), (0.308, 5.589, 0.9966), (-0.308, 5.589, 0.9966), (0.6264, 4.582, 1.624), (0.6264, 4.169, 1.307), (0.7329, 4.635, 0.681), (0.7329, 5.2, 0.8677), (0.8125, 4.39, 0.1501), (0.6302, 4.421, 0.4514), (-0.6302, 4.421, 0.4514), (-0.8125, 4.39, 0.1501), (-0.6302, 5.609, 0.7133), (-0.8125, 5.975, 0.2389), (0.6302, 5.609, 0.7133), (0.8125, 5.975, 0.2389), (0.4681, 2.538, 2.206), (0.451, 2.267, 2.378), (0.2413, 2.112, 2.311), (-0.2413, 2.112, 2.311), (-0.451, 2.267, 2.378), (-0.4681, 2.538, 2.206), (-0.5742, 2.177, 2.619), (-0.5742, 2.272, 3.064), (-0.451, 2.553, 3.187), (-0.4681, 3.009, 2.985), (-0.2413, 2.338, 3.372), (0.2413, 2.338, 3.372), (0.451, 2.553, 3.187), (0.4681, 3.009, 2.985), (0.5742, 2.272, 3.064), (0.5742, 2.177, 2.619), (0.4627, 0.7266, 1.314), (0.4998, 0.6556, 0.9184), (-0.4998, 0.6556, 0.9184), (-0.4627, 0.7266, 1.314), (-0.4998, -0.3067, 1.086), (-0.4627, -0.1132, 1.627), (0.4998, -0.3067, 1.086), (0.4627, -0.1132, 1.627), (0.4415, 2.01, 2.458), (0.4475, 1.762, 2.439), (-0.4475, 1.762, 2.439), (-0.4415, 2.01, 2.458), (-0.4475, 1.597, 3.271), (-0.4415, 2.07, 3.287), (0.4475, 1.597, 3.271), (0.4415, 2.07, 3.287), (0.475, 3.838, 1.296), (0.4562, 3.496, 1.522), (-0.4562, 3.496, 1.522), (-0.475, 3.838, 1.296), (-0.4562, 4.143, 2.161), (-0.475, 4.557, 1.905), (0.4562, 4.143, 2.161), (0.475, 4.557, 1.905), (3.958e-09, 1.058, 0.1707), (-0.3607, 0.9075, 0.3451), (1.106e-08, 0.9071, 0.5196), (0.3607, 0.9075, 0.3451), (-1.037, 0.02645, 0.1815), (-0.8583, -0.3033, 0.3782), (-0.8288, 0.08766, 0.5657), (-0.8583, 0.4132, 0.3586), (-3.958e-09, -1.005, 0.1923), (0.3607, -0.7975, 0.3917), (-1.106e-08, -0.7317, 0.6119), (-0.3607, -0.7975, 0.3917), (1.037, 0.02645, 0.1815), (0.8583, 0.4132, 0.3586), (0.8288, 0.08766, 0.5657), (0.8583, -0.3033, 0.3782), (1.164e-10, 1.026, 1.584), (-0.2471, 1.077, 1.754), (3.725e-09, 1.209, 1.853), (0.2471, 1.077, 1.754), (-0.6345, 0.5016, 1.907), (-0.5879, 0.4306, 2.244), (-0.635, 0.7537, 2.27), (-0.5879, 0.8134, 1.954), (-1.164e-10, -0.02229, 2.231), (0.2471, 0.1666, 2.443), (-3.725e-09, 0.299, 2.686), (-0.2471, 0.1666, 2.443), (0.6345, 0.5016, 1.907), (0.5879, 0.8134, 1.954), (0.635, 0.7537, 2.27), (0.5879, 0.4306, 2.244), (-1.164e-10, 1.405, 2.053), (-0.2483, 1.479, 2.167), (-3.609e-09, 1.599, 2.19), (0.2483, 1.479, 2.167), (-0.6374, 1.039, 2.548), (-0.5908, 1.067, 2.862), (-0.6352, 1.345, 2.744), (-0.5908, 1.311, 2.451), (1.164e-10, 0.6722, 3.044), (0.2483, 0.8987, 3.146), (3.609e-09, 1.092, 3.298), (-0.2483, 0.8987, 3.146), (0.6374, 1.039, 2.548), (0.5908, 1.311, 2.451), (0.6352, 1.345, 2.744), (0.5908, 1.067, 2.862), (-7.334e-09, 2.718, 1.839), (-0.251, 2.901, 1.763), (-3.842e-09, 3.032, 1.615), (0.251, 2.901, 1.763), (-0.6537, 3.117, 2.349), (-0.5973, 3.445, 2.408), (-0.635, 3.455, 2.086), (-0.5973, 3.123, 2.026), (7.334e-09, 3.515, 2.859), (0.251, 3.667, 2.671), (3.842e-09, 3.877, 2.557), (-0.251, 3.667, 2.671), (0.6537, 3.117, 2.349), (0.5973, 3.123, 2.026), (0.635, 3.455, 2.086), (0.5973, 3.445, 2.408), (1.094e-08, 3.977, 0.9342), (-0.2736, 4.128, 0.8289), (-2.328e-10, 4.158, 0.6702), (0.2736, 4.128, 0.8289), (-0.6862, 4.537, 1.312), (-0.651, 4.913, 1.276), (-0.7337, 4.807, 0.9629), (-0.651, 4.448, 1.011), (-1.094e-08, 5.096, 1.691), (0.2736, 5.233, 1.459), (2.328e-10, 5.456, 1.256), (-0.2736, 5.233, 1.459), (0.6862, 4.537, 1.312), (0.651, 4.448, 1.011), (0.7337, 4.807, 0.9629), (0.651, 4.913, 1.276), (-7.218e-09, 4.186, 0.3996), (-0.3881, 4.214, 0.2746), (0.0, 4.076, 0.1325), (0.3881, 4.214, 0.2746), (-0.8793, 5.015, 0.5824), (-0.9235, 5.476, 0.4367), (-1.134, 5.182, 0.1945), (-0.9235, 4.729, 0.3408), (7.218e-09, 5.844, 0.7651), (0.3881, 5.991, 0.5029), (0.0, 6.289, 0.2564), (-0.3881, 5.991, 0.5029), (0.8793, 5.015, 0.5824), (0.9235, 4.729, 0.3408), (1.134, 5.182, 0.1945), (0.9235, 5.476, 0.4367), (3.842e-09, 2.211, 2.218), (-0.2502, 2.344, 2.185), (-3.492e-10, 2.445, 2.052), (0.2502, 2.344, 2.185), (-0.6294, 2.41, 2.783), (-0.5954, 2.699, 2.916), (-0.6532, 2.774, 2.596), (-0.5954, 2.489, 2.483), (-3.842e-09, 2.61, 3.347), (0.2502, 2.844, 3.214), (3.492e-10, 3.102, 3.139), (-0.2502, 2.844, 3.214), (0.6294, 2.41, 2.783), (0.5954, 2.489, 2.483), (0.6532, 2.774, 2.596), (0.5954, 2.699, 2.916), (3.609e-09, 0.8458, 0.8853), (-0.2586, 0.8111, 1.083), (-3.376e-09, 0.8926, 1.252), (0.2586, 0.8111, 1.083), (-0.6974, 0.1744, 1.002), (-0.6153, -0.00912, 1.301), (-0.6456, 0.3067, 1.471), (-0.6153, 0.4763, 1.172), (-3.609e-09, -0.4969, 1.119), (0.2586, -0.344, 1.389), (3.376e-09, -0.2792, 1.689), (-0.2586, -0.344, 1.389), (0.6974, 0.1744, 1.002), (0.6153, 0.4763, 1.172), (0.6456, 0.3067, 1.471), (0.6153, -0.00912, 1.301), (-3.609e-09, 1.795, 2.274), (-0.241, 1.893, 2.337), (3.725e-09, 1.998, 2.294), (0.241, 1.893, 2.337), (-0.6244, 1.68, 2.855), (-0.5734, 1.843, 3.104), (-0.6161, 2.04, 2.873), (-0.5734, 1.872, 2.65), (3.609e-09, 1.565, 3.436), (0.241, 1.822, 3.417), (-3.725e-09, 2.081, 3.451), (-0.241, 1.822, 3.417), (0.6244, 1.68, 2.855), (0.5734, 1.872, 2.65), (0.6161, 2.04, 2.873), (0.5734, 1.843, 3.104), (2.328e-10, 3.368, 1.396), (-0.2527, 3.569, 1.319), (3.842e-09, 3.696, 1.175), (0.2527, 3.569, 1.319), (-0.6366, 3.819, 1.841), (-0.6012, 4.195, 1.894), (-0.6627, 4.198, 1.601), (-0.6012, 3.825, 1.554), (-2.328e-10, 4.27, 2.287), (0.2527, 4.45, 2.129), (-3.842e-09, 4.7, 2.026), (-0.2527, 4.45, 2.129), (0.6366, 3.819, 1.841), (0.6012, 3.825, 1.554), (0.6627, 4.198, 1.601), (0.6012, 4.195, 1.894), (0.4041, 0.9831, 0.1715), (-0.4041, 0.9831, 0.1715), (-0.3229, 0.8473, 0.5229), (0.3229, 0.8473, 0.5229), (-0.9615, 0.4284, 0.1773), (-0.9615, -0.3755, 0.1857), (-0.7683, -0.2316, 0.5837), (-0.7683, 0.4069, 0.5477), (-0.4041, -0.9302, 0.1915), (0.4041, -0.9302, 0.1915), (0.3229, -0.672, 0.6086), (-0.3229, -0.672, 0.6086), (0.9615, -0.3755, 0.1857), (0.9615, 0.4284, 0.1773), (0.7683, 0.4069, 0.5477), (0.7683, -0.2316, 0.5837), (0.2472, 0.9873, 1.607), (-0.2472, 0.9873, 1.607), (-0.2474, 1.175, 1.884), (0.2474, 1.175, 1.884), (-0.5882, 0.7057, 1.781), (-0.5882, 0.2975, 2.033), (-0.5887, 0.5766, 2.432), (-0.5887, 0.9309, 2.107), (-0.2472, 0.01591, 2.207), (0.2472, 0.01591, 2.207), (0.2474, 0.3321, 2.656), (-0.2474, 0.3321, 2.656), (0.5882, 0.2975, 2.033), (0.5882, 0.7057, 1.781), (0.5887, 0.9309, 2.107), (0.5887, 0.5766, 2.432), (0.2483, 1.378, 2.089), (-0.2483, 1.378, 2.089), (-0.2475, 1.58, 2.23), (0.2475, 1.58, 2.23), (-0.5909, 1.181, 2.355), (-0.5909, 0.8958, 2.742), (-0.5889, 1.247, 2.96), (-0.5889, 1.444, 2.528), (-0.2483, 0.6989, 3.008), (0.2483, 0.6989, 3.008), (0.2475, 1.11, 3.258), (-0.2475, 1.11, 3.258), (0.5909, 0.8958, 2.742), (0.5909, 1.181, 2.355), (0.5889, 1.444, 2.528), (0.5889, 1.247, 2.96), (0.2547, 2.747, 1.876), (-0.2547, 2.747, 1.876), (-0.2474, 3.063, 1.649), (0.2474, 3.063, 1.649), (-0.606, 2.962, 2.15), (-0.606, 3.272, 2.547), (-0.5887, 3.619, 2.27), (-0.5887, 3.29, 1.903), (-0.2547, 3.486, 2.821), (0.2547, 3.486, 2.821), (0.2474, 3.847, 2.523), (-0.2474, 3.847, 2.523), (0.606, 3.272, 2.547), (0.606, 2.962, 2.15), (0.5887, 3.29, 1.903), (0.5887, 3.619, 2.27), (0.2673, 4.018, 0.9618), (-0.2673, 4.018, 0.9618), (-0.2859, 4.206, 0.6915), (0.2859, 4.206, 0.6915), (-0.6361, 4.319, 1.165), (-0.6361, 4.755, 1.46), (-0.6802, 5.06, 1.077), (-0.6802, 4.554, 0.8489), (-0.2673, 5.055, 1.663), (0.2673, 5.055, 1.663), (0.2859, 5.408, 1.234), (-0.2859, 5.408, 1.234), (0.6361, 4.755, 1.46), (0.6361, 4.319, 1.165), (0.6802, 4.554, 0.8489), (0.6802, 5.06, 1.077), (0.3426, 4.247, 0.413), (-0.3426, 4.247, 0.413), (-0.4417, 4.157, 0.1371), (0.4417, 4.157, 0.1371), (-0.8152, 4.692, 0.5112), (-0.8152, 5.338, 0.6535), (-1.051, 5.613, 0.2186), (-1.051, 4.751, 0.1704), (-0.3426, 5.784, 0.7518), (0.3426, 5.784, 0.7518), (0.4417, 6.208, 0.2519), (-0.4417, 6.208, 0.2519), (0.8152, 5.338, 0.6535), (0.8152, 4.692, 0.5112), (1.051, 4.751, 0.1704), (1.051, 5.613, 0.2186), (0.2452, 2.225, 2.259), (-0.2452, 2.225, 2.259), (-0.2545, 2.469, 2.092), (0.2545, 2.469, 2.092), (-0.5835, 2.333, 2.563), (-0.5835, 2.488, 3.003), (-0.6056, 2.902, 2.807), (-0.6056, 2.646, 2.384), (-0.2452, 2.595, 3.306), (0.2452, 2.595, 3.306), (0.2545, 3.078, 3.099), (-0.2545, 3.078, 3.099), (0.5835, 2.488, 3.003), (0.5835, 2.333, 2.563), (0.6056, 2.646, 2.384), (0.6056, 2.902, 2.807), (0.2717, 0.7968, 0.8938), (-0.2717, 0.7968, 0.8938), (-0.2515, 0.8499, 1.268), (0.2515, 0.8499, 1.268), (-0.6466, 0.436, 0.9566), (-0.6466, -0.08709, 1.048), (-0.5985, 0.07845, 1.556), (-0.5985, 0.5349, 1.386), (-0.2717, -0.4479, 1.11), (0.2717, -0.4479, 1.11), (0.2515, -0.2365, 1.673), (-0.2515, -0.2365, 1.673), (0.6466, -0.08709, 1.048), (0.6466, 0.436, 0.9566), (0.5985, 0.5349, 1.386), (0.5985, 0.07845, 1.556), (0.2433, 1.787, 2.317), (-0.2433, 1.787, 2.317), (-0.24, 2.001, 2.336), (0.24, 2.001, 2.336), (-0.5789, 1.725, 2.629), (-0.5789, 1.635, 3.081), (-0.5712, 2.056, 3.098), (-0.5712, 2.024, 2.647), (-0.2433, 1.573, 3.394), (0.2433, 1.573, 3.394), (0.24, 2.078, 3.409), (-0.24, 2.078, 3.409), (0.5789, 1.635, 3.081), (0.5789, 1.725, 2.629), (0.5712, 2.024, 2.647), (0.5712, 2.056, 3.098), (0.248, 3.401, 1.428), (-0.248, 3.401, 1.428), (-0.2582, 3.732, 1.206), (0.2582, 3.732, 1.206), (-0.5902, 3.643, 1.668), (-0.5902, 3.995, 2.015), (-0.6144, 4.393, 1.766), (-0.6144, 4.002, 1.435), (-0.248, 4.238, 2.254), (0.248, 4.238, 2.254), (0.2582, 4.663, 1.995), (-0.2582, 4.663, 1.995), (0.5902, 3.995, 2.015), (0.5902, 3.643, 1.668), (0.6144, 4.002, 1.435), (0.6144, 4.393, 1.766)], [], [(0, 175, 496, 185), (175, 47, 336, 496), (496, 336, 128, 339), (185, 496, 339, 52), (47, 174, 497, 336), (174, 1, 186, 497), (497, 186, 53, 337), (336, 497, 337, 128), (128, 337, 498, 338), (337, 53, 187, 498), (498, 187, 5, 188), (338, 498, 188, 54), (52, 339, 499, 184), (339, 128, 338, 499), (499, 338, 54, 189), (184, 499, 189, 4), (1, 173, 500, 186), (173, 46, 340, 500), (500, 340, 129, 343), (186, 500, 343, 53), (46, 172, 501, 340), (172, 2, 190, 501), (501, 190, 55, 341), (340, 501, 341, 129), (129, 341, 502, 342), (341, 55, 191, 502), (502, 191, 6, 192), (342, 502, 192, 56), (53, 343, 503, 187), (343, 129, 342, 503), (503, 342, 56, 193), (187, 503, 193, 5), (2, 171, 504, 190), (171, 45, 344, 504), (504, 344, 130, 347), (190, 504, 347, 55), (45, 170, 505, 344), (170, 3, 194, 505), (505, 194, 57, 345), (344, 505, 345, 130), (130, 345, 506, 346), (345, 57, 195, 506), (506, 195, 7, 196), (346, 506, 196, 58), (55, 347, 507, 191), (347, 130, 346, 507), (507, 346, 58, 197), (191, 507, 197, 6), (3, 169, 508, 194), (169, 44, 348, 508), (508, 348, 131, 351), (194, 508, 351, 57), (44, 168, 509, 348), (168, 0, 185, 509), (509, 185, 52, 349), (348, 509, 349, 131), (131, 349, 510, 350), (349, 52, 184, 510), (510, 184, 4, 198), (350, 510, 198, 59), (57, 351, 511, 195), (351, 131, 350, 511), (511, 350, 59, 199), (195, 511, 199, 7), (32, 202, 512, 201), (202, 61, 352, 512), (512, 352, 132, 355), (201, 512, 355, 60), (61, 203, 513, 352), (203, 33, 204, 513), (513, 204, 62, 353), (352, 513, 353, 132), (132, 353, 514, 354), (353, 62, 205, 514), (514, 205, 9, 206), (354, 514, 206, 63), (60, 355, 515, 200), (355, 132, 354, 515), (515, 354, 63, 207), (200, 515, 207, 8), (33, 208, 516, 204), (208, 64, 356, 516), (516, 356, 133, 359), (204, 516, 359, 62), (64, 209, 517, 356), (209, 34, 210, 517), (517, 210, 65, 357), (356, 517, 357, 133), (133, 357, 518, 358), (357, 65, 211, 518), (518, 211, 10, 212), (358, 518, 212, 66), (62, 359, 519, 205), (359, 133, 358, 519), (519, 358, 66, 213), (205, 519, 213, 9), (34, 214, 520, 210), (214, 67, 360, 520), (520, 360, 134, 363), (210, 520, 363, 65), (67, 215, 521, 360), (215, 35, 216, 521), (521, 216, 68, 361), (360, 521, 361, 134), (134, 361, 522, 362), (361, 68, 217, 522), (522, 217, 11, 218), (362, 522, 218, 69), (65, 363, 523, 211), (363, 134, 362, 523), (523, 362, 69, 219), (211, 523, 219, 10), (35, 220, 524, 216), (220, 70, 364, 524), (524, 364, 135, 367), (216, 524, 367, 68), (70, 221, 525, 364), (221, 32, 201, 525), (525, 201, 60, 365), (364, 525, 365, 135), (135, 365, 526, 366), (365, 60, 200, 526), (526, 200, 8, 222), (366, 526, 222, 71), (68, 367, 527, 217), (367, 135, 366, 527), (527, 366, 71, 223), (217, 527, 223, 11), (8, 207, 528, 225), (207, 63, 368, 528), (528, 368, 136, 371), (225, 528, 371, 72), (63, 206, 529, 368), (206, 9, 226, 529), (529, 226, 73, 369), (368, 529, 369, 136), (136, 369, 530, 370), (369, 73, 227, 530), (530, 227, 13, 228), (370, 530, 228, 74), (72, 371, 531, 224), (371, 136, 370, 531), (531, 370, 74, 229), (224, 531, 229, 12), (9, 213, 532, 226), (213, 66, 372, 532), (532, 372, 137, 375), (226, 532, 375, 73), (66, 212, 533, 372), (212, 10, 230, 533), (533, 230, 75, 373), (372, 533, 373, 137), (137, 373, 534, 374), (373, 75, 231, 534), (534, 231, 14, 232), (374, 534, 232, 76), (73, 375, 535, 227), (375, 137, 374, 535), (535, 374, 76, 233), (227, 535, 233, 13), (10, 219, 536, 230), (219, 69, 376, 536), (536, 376, 138, 379), (230, 536, 379, 75), (69, 218, 537, 376), (218, 11, 234, 537), (537, 234, 77, 377), (376, 537, 377, 138), (138, 377, 538, 378), (377, 77, 235, 538), (538, 235, 15, 236), (378, 538, 236, 78), (75, 379, 539, 231), (379, 138, 378, 539), (539, 378, 78, 237), (231, 539, 237, 14), (11, 223, 540, 234), (223, 71, 380, 540), (540, 380, 139, 383), (234, 540, 383, 77), (71, 222, 541, 380), (222, 8, 225, 541), (541, 225, 72, 381), (380, 541, 381, 139), (139, 381, 542, 382), (381, 72, 224, 542), (542, 224, 12, 238), (382, 542, 238, 79), (77, 383, 543, 235), (383, 139, 382, 543), (543, 382, 79, 239), (235, 543, 239, 15), (28, 242, 544, 241), (242, 81, 384, 544), (544, 384, 140, 387), (241, 544, 387, 80), (81, 243, 545, 384), (243, 29, 244, 545), (545, 244, 82, 385), (384, 545, 385, 140), (140, 385, 546, 386), (385, 82, 245, 546), (546, 245, 17, 246), (386, 546, 246, 83), (80, 387, 547, 240), (387, 140, 386, 547), (547, 386, 83, 247), (240, 547, 247, 16), (29, 248, 548, 244), (248, 84, 388, 548), (548, 388, 141, 391), (244, 548, 391, 82), (84, 249, 549, 388), (249, 30, 250, 549), (549, 250, 85, 389), (388, 549, 389, 141), (141, 389, 550, 390), (389, 85, 251, 550), (550, 251, 18, 252), (390, 550, 252, 86), (82, 391, 551, 245), (391, 141, 390, 551), (551, 390, 86, 253), (245, 551, 253, 17), (30, 254, 552, 250), (254, 87, 392, 552), (552, 392, 142, 395), (250, 552, 395, 85), (87, 255, 553, 392), (255, 31, 256, 553), (553, 256, 88, 393), (392, 553, 393, 142), (142, 393, 554, 394), (393, 88, 257, 554), (554, 257, 19, 258), (394, 554, 258, 89), (85, 395, 555, 251), (395, 142, 394, 555), (555, 394, 89, 259), (251, 555, 259, 18), (31, 260, 556, 256), (260, 90, 396, 556), (556, 396, 143, 399), (256, 556, 399, 88), (90, 261, 557, 396), (261, 28, 241, 557), (557, 241, 80, 397), (396, 557, 397, 143), (143, 397, 558, 398), (397, 80, 240, 558), (558, 240, 16, 262), (398, 558, 262, 91), (88, 399, 559, 257), (399, 143, 398, 559), (559, 398, 91, 263), (257, 559, 263, 19), (40, 266, 560, 265), (266, 93, 400, 560), (560, 400, 144, 403), (265, 560, 403, 92), (93, 267, 561, 400), (267, 41, 268, 561), (561, 268, 94, 401), (400, 561, 401, 144), (144, 401, 562, 402), (401, 94, 269, 562), (562, 269, 21, 270), (402, 562, 270, 95), (92, 403, 563, 264), (403, 144, 402, 563), (563, 402, 95, 271), (264, 563, 271, 20), (41, 272, 564, 268), (272, 96, 404, 564), (564, 404, 145, 407), (268, 564, 407, 94), (96, 273, 565, 404), (273, 42, 274, 565), (565, 274, 97, 405), (404, 565, 405, 145), (145, 405, 566, 406), (405, 97, 275, 566), (566, 275, 22, 276), (406, 566, 276, 98), (94, 407, 567, 269), (407, 145, 406, 567), (567, 406, 98, 277), (269, 567, 277, 21), (42, 278, 568, 274), (278, 99, 408, 568), (568, 408, 146, 411), (274, 568, 411, 97), (99, 279, 569, 408), (279, 43, 280, 569), (569, 280, 100, 409), (408, 569, 409, 146), (146, 409, 570, 410), (409, 100, 281, 570), (570, 281, 23, 282), (410, 570, 282, 101), (97, 411, 571, 275), (411, 146, 410, 571), (571, 410, 101, 283), (275, 571, 283, 22), (43, 284, 572, 280), (284, 102, 412, 572), (572, 412, 147, 415), (280, 572, 415, 100), (102, 285, 573, 412), (285, 40, 265, 573), (573, 265, 92, 413), (412, 573, 413, 147), (147, 413, 574, 414), (413, 92, 264, 574), (574, 264, 20, 286), (414, 574, 286, 103), (100, 415, 575, 281), (415, 147, 414, 575), (575, 414, 103, 287), (281, 575, 287, 23), (20, 271, 576, 289), (271, 95, 416, 576), (576, 416, 148, 419), (289, 576, 419, 104), (95, 270, 577, 416), (270, 21, 290, 577), (577, 290, 105, 417), (416, 577, 417, 148), (148, 417, 578, 418), (417, 105, 291, 578), (578, 291, 25, 179), (418, 578, 179, 49), (104, 419, 579, 288), (419, 148, 418, 579), (579, 418, 49, 178), (288, 579, 178, 24), (21, 277, 580, 290), (277, 98, 420, 580), (580, 420, 149, 423), (290, 580, 423, 105), (98, 276, 581, 420), (276, 22, 292, 581), (581, 292, 106, 421), (420, 581, 421, 149), (149, 421, 582, 422), (421, 106, 293, 582), (582, 293, 26, 181), (422, 582, 181, 50), (105, 423, 583, 291), (423, 149, 422, 583), (583, 422, 50, 180), (291, 583, 180, 25), (22, 283, 584, 292), (283, 101, 424, 584), (584, 424, 150, 427), (292, 584, 427, 106), (101, 282, 585, 424), (282, 23, 294, 585), (585, 294, 107, 425), (424, 585, 425, 150), (150, 425, 586, 426), (425, 107, 295, 586), (586, 295, 27, 183), (426, 586, 183, 51), (106, 427, 587, 293), (427, 150, 426, 587), (587, 426, 51, 182), (293, 587, 182, 26), (23, 287, 588, 294), (287, 103, 428, 588), (588, 428, 151, 431), (294, 588, 431, 107), (103, 286, 589, 428), (286, 20, 289, 589), (589, 289, 104, 429), (428, 589, 429, 151), (151, 429, 590, 430), (429, 104, 288, 590), (590, 288, 24, 177), (430, 590, 177, 48), (107, 431, 591, 295), (431, 151, 430, 591), (591, 430, 48, 176), (295, 591, 176, 27), (36, 298, 592, 297), (298, 109, 432, 592), (592, 432, 152, 435), (297, 592, 435, 108), (109, 299, 593, 432), (299, 37, 300, 593), (593, 300, 110, 433), (432, 593, 433, 152), (152, 433, 594, 434), (433, 110, 301, 594), (594, 301, 29, 243), (434, 594, 243, 81), (108, 435, 595, 296), (435, 152, 434, 595), (595, 434, 81, 242), (296, 595, 242, 28), (37, 302, 596, 300), (302, 111, 436, 596), (596, 436, 153, 439), (300, 596, 439, 110), (111, 303, 597, 436), (303, 38, 304, 597), (597, 304, 112, 437), (436, 597, 437, 153), (153, 437, 598, 438), (437, 112, 305, 598), (598, 305, 30, 249), (438, 598, 249, 84), (110, 439, 599, 301), (439, 153, 438, 599), (599, 438, 84, 248), (301, 599, 248, 29), (38, 306, 600, 304), (306, 113, 440, 600), (600, 440, 154, 443), (304, 600, 443, 112), (113, 307, 601, 440), (307, 39, 308, 601), (601, 308, 114, 441), (440, 601, 441, 154), (154, 441, 602, 442), (441, 114, 309, 602), (602, 309, 31, 255), (442, 602, 255, 87), (112, 443, 603, 305), (443, 154, 442, 603), (603, 442, 87, 254), (305, 603, 254, 30), (39, 310, 604, 308), (310, 115, 444, 604), (604, 444, 155, 447), (308, 604, 447, 114), (115, 311, 605, 444), (311, 36, 297, 605), (605, 297, 108, 445), (444, 605, 445, 155), (155, 445, 606, 446), (445, 108, 296, 606), (606, 296, 28, 261), (446, 606, 261, 90), (114, 447, 607, 309), (447, 155, 446, 607), (607, 446, 90, 260), (309, 607, 260, 31), (4, 189, 608, 313), (189, 54, 448, 608), (608, 448, 156, 451), (313, 608, 451, 116), (54, 188, 609, 448), (188, 5, 314, 609), (609, 314, 117, 449), (448, 609, 449, 156), (156, 449, 610, 450), (449, 117, 315, 610), (610, 315, 33, 203), (450, 610, 203, 61), (116, 451, 611, 312), (451, 156, 450, 611), (611, 450, 61, 202), (312, 611, 202, 32), (5, 193, 612, 314), (193, 56, 452, 612), (612, 452, 157, 455), (314, 612, 455, 117), (56, 192, 613, 452), (192, 6, 316, 613), (613, 316, 118, 453), (452, 613, 453, 157), (157, 453, 614, 454), (453, 118, 317, 614), (614, 317, 34, 209), (454, 614, 209, 64), (117, 455, 615, 315), (455, 157, 454, 615), (615, 454, 64, 208), (315, 615, 208, 33), (6, 197, 616, 316), (197, 58, 456, 616), (616, 456, 158, 459), (316, 616, 459, 118), (58, 196, 617, 456), (196, 7, 318, 617), (617, 318, 119, 457), (456, 617, 457, 158), (158, 457, 618, 458), (457, 119, 319, 618), (618, 319, 35, 215), (458, 618, 215, 67), (118, 459, 619, 317), (459, 158, 458, 619), (619, 458, 67, 214), (317, 619, 214, 34), (7, 199, 620, 318), (199, 59, 460, 620), (620, 460, 159, 463), (318, 620, 463, 119), (59, 198, 621, 460), (198, 4, 313, 621), (621, 313, 116, 461), (460, 621, 461, 159), (159, 461, 622, 462), (461, 116, 312, 622), (622, 312, 32, 221), (462, 622, 221, 70), (119, 463, 623, 319), (463, 159, 462, 623), (623, 462, 70, 220), (319, 623, 220, 35), (12, 229, 624, 321), (229, 74, 464, 624), (624, 464, 160, 467), (321, 624, 467, 120), (74, 228, 625, 464), (228, 13, 322, 625), (625, 322, 121, 465), (464, 625, 465, 160), (160, 465, 626, 466), (465, 121, 323, 626), (626, 323, 37, 299), (466, 626, 299, 109), (120, 467, 627, 320), (467, 160, 466, 627), (627, 466, 109, 298), (320, 627, 298, 36), (13, 233, 628, 322), (233, 76, 468, 628), (628, 468, 161, 471), (322, 628, 471, 121), (76, 232, 629, 468), (232, 14, 324, 629), (629, 324, 122, 469), (468, 629, 469, 161), (161, 469, 630, 470), (469, 122, 325, 630), (630, 325, 38, 303), (470, 630, 303, 111), (121, 471, 631, 323), (471, 161, 470, 631), (631, 470, 111, 302), (323, 631, 302, 37), (14, 237, 632, 324), (237, 78, 472, 632), (632, 472, 162, 475), (324, 632, 475, 122), (78, 236, 633, 472), (236, 15, 326, 633), (633, 326, 123, 473), (472, 633, 473, 162), (162, 473, 634, 474), (473, 123, 327, 634), (634, 327, 39, 307), (474, 634, 307, 113), (122, 475, 635, 325), (475, 162, 474, 635), (635, 474, 113, 306), (325, 635, 306, 38), (15, 239, 636, 326), (239, 79, 476, 636), (636, 476, 163, 479), (326, 636, 479, 123), (79, 238, 637, 476), (238, 12, 321, 637), (637, 321, 120, 477), (476, 637, 477, 163), (163, 477, 638, 478), (477, 120, 320, 638), (638, 320, 36, 311), (478, 638, 311, 115), (123, 479, 639, 327), (479, 163, 478, 639), (639, 478, 115, 310), (327, 639, 310, 39), (16, 247, 640, 329), (247, 83, 480, 640), (640, 480, 164, 483), (329, 640, 483, 124), (83, 246, 641, 480), (246, 17, 330, 641), (641, 330, 125, 481), (480, 641, 481, 164), (164, 481, 642, 482), (481, 125, 331, 642), (642, 331, 41, 267), (482, 642, 267, 93), (124, 483, 643, 328), (483, 164, 482, 643), (643, 482, 93, 266), (328, 643, 266, 40), (17, 253, 644, 330), (253, 86, 484, 644), (644, 484, 165, 487), (330, 644, 487, 125), (86, 252, 645, 484), (252, 18, 332, 645), (645, 332, 126, 485), (484, 645, 485, 165), (165, 485, 646, 486), (485, 126, 333, 646), (646, 333, 42, 273), (486, 646, 273, 96), (125, 487, 647, 331), (487, 165, 486, 647), (647, 486, 96, 272), (331, 647, 272, 41), (18, 259, 648, 332), (259, 89, 488, 648), (648, 488, 166, 491), (332, 648, 491, 126), (89, 258, 649, 488), (258, 19, 334, 649), (649, 334, 127, 489), (488, 649, 489, 166), (166, 489, 650, 490), (489, 127, 335, 650), (650, 335, 43, 279), (490, 650, 279, 99), (126, 491, 651, 333), (491, 166, 490, 651), (651, 490, 99, 278), (333, 651, 278, 42), (19, 263, 652, 334), (263, 91, 492, 652), (652, 492, 167, 495), (334, 652, 495, 127), (91, 262, 653, 492), (262, 16, 329, 653), (653, 329, 124, 493), (492, 653, 493, 167), (167, 493, 654, 494), (493, 124, 328, 654), (654, 328, 40, 285), (494, 654, 285, 102), (127, 495, 655, 335), (495, 167, 494, 655), (655, 494, 102, 284), (335, 655, 284, 43)])
me_vert_001.polygons.foreach_set('use_smooth', [True] * 640)
me_vert_001.update()

# ---- objects
ob_light = bpy.data.objects.new('Light', light_light)
ob_camera = bpy.data.objects.new('Camera', cam_camera)
ob_vert = bpy.data.objects.new('Vert', me_vert)
ob_vert_001 = bpy.data.objects.new('Vert.001', me_vert_001)

# ---- transforms, parenting, visibility, modifiers, constraints
ob_light.location = (4.076, 1.005, 5.904)
ob_light.rotation_euler = (0.6503, 0.05522, 1.866)
ob_light.lock_rotations_4d = False
ob_light.empty_display_type = 'ARROWS'
ob_light.color = (0.0, 0.0, 0.0, 0.0)
ob_light.lineart.crease_threshold = 0.0
ob_camera.location = (7.359, -6.926, 4.958)
ob_camera.rotation_euler = (1.109, 0.0, 0.8149)
ob_camera.lock_rotations_4d = False
ob_camera.empty_display_type = 'ARROWS'
ob_camera.color = (0.0, 0.0, 0.0, 0.0)
ob_camera.display_type = 'WIRE'
ob_camera.lineart.crease_threshold = 0.0
ob_vert.location = (0.0, 0.0, 0.0)
ob_vert.scale = (5.878, 5.878, 5.878)
ob_vert_001.location = (0.0, 0.0, 0.0)
ob_vert_001.scale = (5.878, 5.878, 5.878)

# ---- collection membership
col_collection.objects.link(ob_light)
col_collection.objects.link(ob_camera)
col_collection.objects.link(ob_vert)
col_collection.objects.link(ob_vert_001)

# ---- scene / render settings (as saved in the file)
scene.camera = ob_camera
scene.frame_start = 1; scene.frame_end = 250; scene.frame_set(1)
scene.render.engine = 'BLENDER_EEVEE_NEXT'
scene.cycles.sampling_pattern = 'TABULATED_SOBOL'
scene.view_settings.view_transform = 'Filmic'
bpy.context.view_layer.update()
